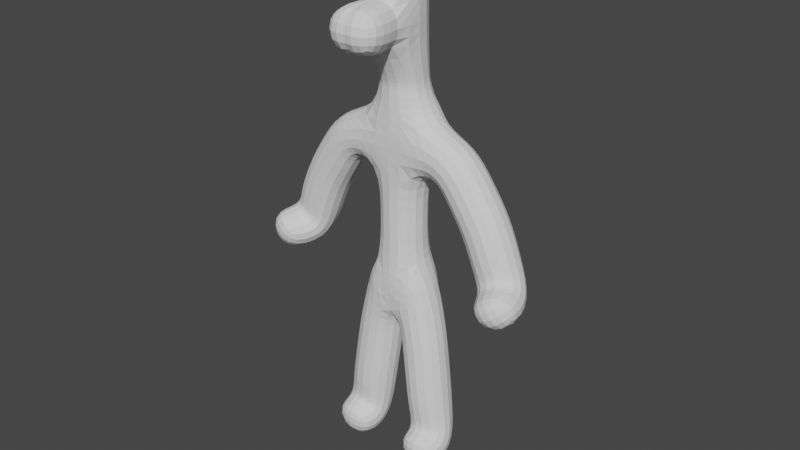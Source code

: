 # Source: new_body_with_connection_to_unreal.blend  (saved by Blender 2.93.21; exported with 4.5.12 LTS)
import bpy
from mathutils import Matrix  # noqa: F401  (used for matrix-valued properties, if any)

bpy.ops.wm.read_factory_settings(use_empty=True)
scene = bpy.context.scene
scene.name = 'Scene'

# ---- collections
col_collection = bpy.data.collections.new('Collection'); scene.collection.children.link(col_collection)
col_mesh = bpy.data.collections.new('Mesh'); scene.collection.children.link(col_mesh)
col_rig = bpy.data.collections.new('Rig'); scene.collection.children.link(col_rig)
col_collision = bpy.data.collections.new('Collision'); scene.collection.children.link(col_collision)
col_extras = bpy.data.collections.new('Extras'); scene.collection.children.link(col_extras)

# ---- world
world_world = bpy.data.worlds.new('World'); scene.world = world_world
world_world.use_nodes = True; world_world.node_tree.nodes.clear()
_N = world_world.node_tree.nodes; _L = world_world.node_tree.links
n0 = _N.new('ShaderNodeOutputWorld'); n0.name = 'World Output'; n0.location = (300, 300)
n1 = _N.new('ShaderNodeBackground'); n1.name = 'Background'; n1.location = (10, 300)
n1.inputs[0].default_value = (0.05088, 0.05088, 0.05088, 1.0)
_L.new(n1.outputs[0], n0.inputs[0])
n0.is_active_output = True
world_world.color = (0.05088, 0.05088, 0.05088)
world_world.use_sun_shadow = False
world_world.sun_shadow_jitter_overblur = 0.0

# ---- meshes
me_plane_001 = bpy.data.meshes.new('Plane.001')
me_plane_001.from_pydata([(-0.4414, -0.4324, 0.5772), (-0.009377, -0.001721, 2.208), (-0.4414, -0.04422, 0.5772), (-0.2281, -0.001721, 2.194), (0.0, -2.679e-07, 4.002), (-0.6298, -0.01688, 3.838), (-1.247, -8e-08, 2.603), (-1.382, -0.4722, 2.624), (0.003765, -3.3e-07, 4.464), (0.04468, -0.01972, 5.772), (0.03017, -0.01972, 5.671), (0.04453, -3.418e-07, 4.552), (-0.9923, -1.708e-07, 3.279), (-0.3149, -0.008442, 3.92), (-0.004688, -0.0008609, 3.105), (-0.002344, -0.0004306, 3.553), (0.03735, -0.00986, 5.112), (-0.09095, -0.871, 5.135)], [(2, 0), (3, 2), (1, 3), (14, 1), (13, 4), (12, 5), (7, 6), (4, 8), (16, 11), (10, 9), (11, 8), (6, 12), (5, 13), (15, 14), (4, 15), (10, 16), (16, 17)], [])
_uv = me_plane_001.uv_layers.new(name='UVMap')
_uv.uv.foreach_set('vector', [])
me_plane_001.use_remesh_fix_poles = True
me_plane_001.use_remesh_preserve_attributes = False
me_plane_001.update()
arm_metarig = bpy.data.armatures.new('metarig')  # bones are not reproduced

# ---- objects
ob_plane = bpy.data.objects.new('Plane', me_plane_001)
ob_metarig = bpy.data.objects.new('metarig', arm_metarig)

# ---- transforms, parenting, visibility, modifiers, constraints
ob_plane.location = (0.0, 0.0, 0.0)
_m = ob_plane.modifiers.new('Mirror', 'MIRROR')
_m.merge_threshold = 0.1
_m = ob_plane.modifiers.new('Skin', 'SKIN')
_m = ob_plane.modifiers.new('Subdivision', 'SUBSURF')
_m.levels = 2
ob_metarig.location = (-0.02169, -0.03817, 0.529)
ob_metarig.scale = (2.332, 2.332, 2.332)

# ---- collection membership
col_collection.objects.link(ob_plane)
col_collection.objects.link(ob_metarig)

# ---- scene / render settings (as saved in the file)
scene.frame_start = 1; scene.frame_end = 250; scene.frame_set(0)
scene.render.engine = 'BLENDER_EEVEE_NEXT'
scene.cycles.use_denoising = False
scene.cycles.samples = 128
scene.cycles.sampling_pattern = 'TABULATED_SOBOL'
scene.cycles.use_adaptive_sampling = False
scene.cycles.use_light_tree = False
scene.view_settings.view_transform = 'Filmic'
bpy.context.view_layer.update()

# ---- added for rendering (the .blend has no active camera and no usable light): camera, sun
cam_auto = bpy.data.cameras.new('AutoCamera')
cam_auto.lens = 50.0
cam_auto.sensor_width = 36.0
cam_auto.clip_end = 1000.0
ob_auto_camera = bpy.data.objects.new('AutoCamera', cam_auto)
scene.collection.objects.link(ob_auto_camera)
ob_auto_camera.location = (6.25904, -7.58357, 8.01267)
ob_auto_camera.rotation_euler = (1.09748, -7.21219e-08, 0.694738)
scene.camera = ob_auto_camera
light_auto_sun = bpy.data.lights.new('AutoSun', 'SUN')
light_auto_sun.energy = 3.0
light_auto_sun.angle = 0.0523599
ob_auto_sun = bpy.data.objects.new('AutoSun', light_auto_sun)
scene.collection.objects.link(ob_auto_sun)
ob_auto_sun.rotation_euler = (0.872665, 0.174533, 0.523599)
bpy.context.view_layer.update()
